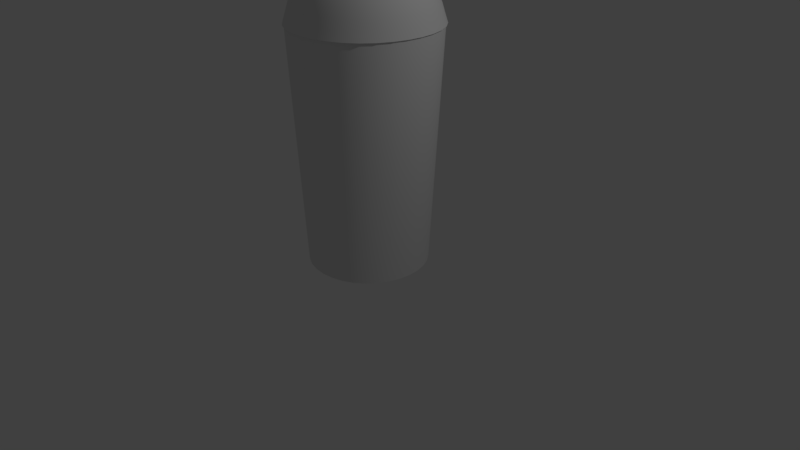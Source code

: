 # Source: smoothieCup3.blend  (saved by Blender 2.79.0; exported with 4.5.12 LTS)
import bpy
from mathutils import Matrix  # noqa: F401  (used for matrix-valued properties, if any)

bpy.ops.wm.read_factory_settings(use_empty=True)
scene = bpy.context.scene
scene.name = 'Scene'

# ---- collections
col_collection_1 = bpy.data.collections.new('Collection 1'); scene.collection.children.link(col_collection_1)

# ---- materials (node trees are filled in below, after node groups)
mat_material = bpy.data.materials.new('Material')
mat_material.alpha_threshold = 0.0
mat_material.use_transparent_shadow = False
mat_material.roughness = 0.5
mat_material.line_color = (0.0, 0.0, 0.0, 1.0)

# ---- material node trees

# ---- world
world_world = bpy.data.worlds.new('World'); scene.world = world_world
world_world.color = (0.05088, 0.05088, 0.05088)
world_world.use_sun_shadow = False
world_world.sun_shadow_jitter_overblur = 0.0
world_world.cycles.sampling_method = 'MANUAL'

# ---- cameras
cam_camera = bpy.data.cameras.new('Camera')
cam_camera.clip_end = 100.0
cam_camera.lens = 35.0
cam_camera.sensor_width = 32.0
cam_camera.sensor_height = 18.0
cam_camera.ortho_scale = 7.314
cam_camera.dof.focus_distance = 0.0
cam_camera.dof.aperture_fstop = 128.0

# ---- lights
light_lamp = bpy.data.lights.new('Lamp', 'POINT')
light_lamp.transmission_factor = 0.0
light_lamp.cutoff_distance = 30.0
light_lamp.energy = 100.0
light_lamp.shadow_buffer_clip_start = 1.001
light_lamp.shadow_soft_size = 0.1
light_lamp.shadow_maximum_resolution = 0.006
light_lamp.use_absolute_resolution = True

# ---- meshes
me_cube = bpy.data.meshes.new('Cube')
me_cube.from_pydata([(0.739, -0.1489, 0.0), (0.6974, -0.2921, 0.0), (0.63, -0.4238, 0.0), (-0.1489, 0.739, 0.0), (-0.2921, 0.6974, 0.0), (-0.4238, 0.63, 0.0), (-0.1489, -0.739, 0.0), (-0.2921, -0.6974, 0.0), (-0.4238, -0.63, 0.0), (-0.739, 0.1489, 0.0), (-0.6974, 0.2921, 0.0), (-0.63, 0.4238, 0.0), (0.8957, -0.1805, 3.0), (0.8453, -0.354, 3.0), (0.7637, -0.5137, 3.0), (-0.1805, 0.8957, 3.0), (-0.354, 0.8453, 3.0), (-0.5137, 0.7637, 3.0), (-0.1805, -0.8957, 3.0), (-0.354, -0.8453, 3.0), (-0.5137, -0.7637, 3.0), (-0.8957, 0.1805, 3.0), (-0.8453, 0.354, 3.0), (-0.7637, 0.5137, 3.0), (0.4238, 0.63, 0.0), (0.2921, 0.6974, 0.0), (0.1489, 0.739, 0.0), (0.4238, -0.63, 0.0), (0.2921, -0.6974, 0.0), (0.1489, -0.739, 0.0), (0.5137, 0.7637, 3.0), (0.354, 0.8453, 3.0), (0.1805, 0.8957, 3.0), (0.5137, -0.7637, 3.0), (0.354, -0.8453, 3.0), (0.1805, -0.8957, 3.0), (0.63, 0.4238, 0.0), (0.6974, 0.2921, 0.0), (0.739, 0.1489, 0.0), (-0.63, -0.4238, 0.0), (-0.6974, -0.2921, 0.0), (-0.739, -0.1489, 0.0), (0.7637, 0.5137, 3.0), (0.8453, 0.354, 3.0), (0.8957, 0.1805, 3.0), (-0.7637, -0.5137, 3.0), (-0.8453, -0.354, 3.0), (-0.8957, -0.1805, 3.0), (0.8749, -0.1763, 3.0), (0.8257, -0.3458, 3.0), (0.7459, -0.5017, 3.0), (-0.1763, 0.8749, 3.0), (-0.3458, 0.8257, 3.0), (-0.5017, 0.7459, 3.0), (-0.1763, -0.8749, 3.0), (-0.3458, -0.8257, 3.0), (-0.5017, -0.7459, 3.0), (-0.8749, 0.1763, 3.0), (-0.8257, 0.3458, 3.0), (-0.7459, 0.5017, 3.0), (0.5017, 0.7459, 3.0), (0.3458, 0.8257, 3.0), (0.1763, 0.8749, 3.0), (0.5017, -0.7459, 3.0), (0.3458, -0.8257, 3.0), (0.1763, -0.8749, 3.0), (0.7459, 0.5017, 3.0), (0.8257, 0.3458, 3.0), (0.8749, 0.1763, 3.0), (-0.7459, -0.5017, 3.0), (-0.8257, -0.3458, 3.0), (-0.8749, -0.1763, 3.0), (0.7218, -0.1454, 0.075), (0.6812, -0.2853, 0.075), (0.6154, -0.4139, 0.075), (-0.1454, 0.7218, 0.075), (-0.2853, 0.6812, 0.075), (-0.4139, 0.6154, 0.075), (-0.1454, -0.7218, 0.075), (-0.2853, -0.6812, 0.075), (-0.4139, -0.6154, 0.075), (-0.7218, 0.1454, 0.075), (-0.6812, 0.2853, 0.075), (-0.6154, 0.4139, 0.075), (0.4139, 0.6154, 0.075), (0.2853, 0.6812, 0.075), (0.1454, 0.7218, 0.075), (0.4139, -0.6154, 0.075), (0.2853, -0.6812, 0.075), (0.1454, -0.7218, 0.075), (0.6154, 0.4139, 0.075), (0.6812, 0.2853, 0.075), (0.7218, 0.1454, 0.075), (-0.6154, -0.4139, 0.075), (-0.6812, -0.2853, 0.075), (-0.7218, -0.1454, 0.075), (0.715, -0.1441, 0.0), (0.6747, -0.2826, 0.0), (0.6096, -0.41, 0.0), (-0.1441, 0.715, 0.0), (-0.2826, 0.6747, 0.0), (-0.41, 0.6096, 0.0), (-0.1441, -0.715, 0.0), (-0.2826, -0.6747, 0.0), (-0.41, -0.6096, 0.0), (-0.715, 0.1441, 0.0), (-0.6747, 0.2826, 0.0), (-0.6096, 0.41, 0.0), (0.41, 0.6096, 0.0), (0.2826, 0.6747, 0.0), (0.1441, 0.715, 0.0), (0.41, -0.6096, 0.0), (0.2826, -0.6747, 0.0), (0.1441, -0.715, 0.0), (0.6096, 0.41, 0.0), (0.6747, 0.2826, 0.0), (0.715, 0.1441, 0.0), (-0.6096, -0.41, 0.0), (-0.6747, -0.2826, 0.0), (-0.715, -0.1441, 0.0), (0.715, -0.1441, 0.05), (0.6747, -0.2826, 0.05), (0.6096, -0.41, 0.05), (-0.1441, 0.715, 0.05), (-0.2826, 0.6747, 0.05), (-0.41, 0.6096, 0.05), (-0.1441, -0.715, 0.05), (-0.2826, -0.6747, 0.05), (-0.41, -0.6096, 0.05), (-0.715, 0.1441, 0.05), (-0.6747, 0.2826, 0.05), (-0.6096, 0.41, 0.05), (0.41, 0.6096, 0.05), (0.2826, 0.6747, 0.05), (0.1441, 0.715, 0.05), (0.41, -0.6096, 0.05), (0.2826, -0.6747, 0.05), (0.1441, -0.715, 0.05), (0.6096, 0.41, 0.05), (0.6747, 0.2826, 0.05), (0.715, 0.1441, 0.05), (-0.6096, -0.41, 0.05), (-0.6747, -0.2826, 0.05), (-0.715, -0.1441, 0.05), (0.5209, 0.5209, 0.0), (0.5209, -0.5209, 0.0), (-0.5209, -0.5209, 0.0), (-0.5209, 0.5209, 0.0), (0.6374, 0.6374, 3.0), (0.6374, -0.6374, 3.0), (-0.6374, -0.6374, 3.0), (-0.6374, 0.6374, 3.0), (1.091e-07, 0.7288, 0.0), (-3.198e-08, -0.7288, 0.0), (2.155e-07, 0.8919, 3.0), (-4.618e-07, -0.8919, 3.0), (0.7288, -3.731e-08, 0.0), (-0.7288, 2.079e-07, 0.0), (0.8919, -4.619e-07, 3.0), (-0.8919, 1.536e-07, 3.0), (0.9131, -4.806e-07, 3.0), (0.6525, -0.6525, 3.0), (2.105e-07, 0.9131, 3.0), (-0.6525, 0.6525, 3.0), (-4.899e-07, -0.9131, 3.0), (-0.6525, -0.6525, 3.0), (-0.9131, 1.602e-07, 3.0), (0.6525, 0.6525, 3.0), (0.5258, 0.5258, 0.075), (0.5258, -0.5258, 0.075), (-0.5258, -0.5258, 0.075), (-0.5258, 0.5258, 0.075), (1.696e-07, 0.7358, 0.075), (-3.819e-07, -0.7358, 0.075), (0.7358, -3.893e-07, 0.075), (-0.7358, 1.161e-07, 0.075), (0.7533, -3.779e-08, 0.0), (0.5383, -0.5383, 0.0), (1.117e-07, 0.7533, 0.0), (-0.5383, 0.5383, 0.0), (-3.271e-08, -0.7533, 0.0), (-0.5383, -0.5383, 0.0), (-0.7533, 2.12e-07, 0.0), (0.5383, 0.5383, 0.0), (0.5209, 0.5209, 0.05), (0.5209, -0.5209, 0.05), (-0.5209, -0.5209, 0.05), (-0.5209, 0.5209, 0.05), (1.091e-07, 0.7288, 0.05), (-3.198e-08, -0.7288, 0.05), (0.7288, -3.731e-08, 0.05), (-0.7288, 2.079e-07, 0.05), (-0.1059, 0.2644, 4.755), (-0.04443, 0.4124, 4.729), (0.1059, 0.3519, 4.74), (0.04443, 0.2039, 4.766), (0.04443, 0.4124, 4.729), (-0.04443, 0.2039, 4.766), (-0.1059, 0.3519, 4.74), (0.1059, 0.2644, 4.755), (-0.09454, 0.2691, 4.754), (-0.03968, 0.4013, 4.731), (0.09454, 0.3472, 4.741), (0.03968, 0.215, 4.764), (0.03968, 0.4013, 4.731), (-0.03968, 0.215, 4.764), (-0.09454, 0.3472, 4.741), (0.09454, 0.2691, 4.754), (-0.07308, 0.2362, 4.76), (-0.07308, 0.3801, 4.735), (0.07308, 0.2362, 4.76), (0.07308, 0.3801, 4.735), (0.0, 0.4086, 4.73), (0.0, 0.2077, 4.765), (-0.102, 0.3081, 4.747), (0.102, 0.3081, 4.747), (-0.1143, 0.3081, 4.747), (-0.08184, 0.2276, 4.762), (0.0, 0.4207, 4.728), (-0.08184, 0.3887, 4.733), (0.1143, 0.3081, 4.747), (0.08184, 0.3887, 4.733), (0.0, 0.1956, 4.767), (0.08184, 0.2276, 4.762), (-0.1059, -0.3703, 0.1465), (0.04443, -0.3179, 0.09317), (0.1059, -0.446, 0.2237), (-0.04443, -0.4984, 0.277), (-0.04443, -0.3179, 0.09317), (0.04443, -0.4984, 0.277), (-0.1059, -0.446, 0.2237), (0.1059, -0.3703, 0.1465), (-0.09454, -0.3743, 0.1506), (0.03968, -0.3276, 0.103), (0.09454, -0.442, 0.2195), (-0.03968, -0.4887, 0.2672), (-0.03968, -0.3276, 0.103), (0.03968, -0.4887, 0.2672), (-0.09454, -0.442, 0.2195), (0.09454, -0.3743, 0.1506), (-0.07308, -0.4704, 0.2485), (-0.07308, -0.3459, 0.1216), (0.07308, -0.4704, 0.2485), (0.07308, -0.3459, 0.1216), (0.0, -0.3212, 0.09649), (0.0, -0.4951, 0.2737), (-0.102, -0.4081, 0.1851), (0.102, -0.4081, 0.1851), (-0.1143, -0.4081, 0.1851), (-0.08184, -0.3384, 0.114), (0.0, -0.3108, 0.08588), (0.08184, -0.3384, 0.114), (0.1143, -0.4081, 0.1851), (0.08184, -0.4779, 0.2561), (0.0, -0.5055, 0.2843), (-0.08184, -0.4779, 0.2561), (-0.5742, 0.241, 3.583), (-0.6081, 0.1229, 3.583), (-0.5021, 0.2108, 3.645), (-0.5191, 0.3496, 3.583), (-0.6461, 0.2712, 3.508), (-0.6843, 0.1383, 3.508), (-0.5318, 0.1075, 3.645), (-0.454, 0.3057, 3.645), (-0.5841, 0.3934, 3.508), (0.241, 0.5742, 3.583), (0.1229, 0.6081, 3.583), (0.2108, 0.5021, 3.645), (0.3496, 0.5191, 3.583), (0.2712, 0.6461, 3.508), (0.1383, 0.6843, 3.508), (0.1075, 0.5318, 3.645), (0.3057, 0.454, 3.645), (0.3934, 0.5841, 3.508), (0.5742, -0.241, 3.583), (0.6081, -0.1229, 3.583), (0.5021, -0.2108, 3.645), (0.5191, -0.3496, 3.583), (0.6461, -0.2712, 3.508), (0.6843, -0.1383, 3.508), (0.5318, -0.1075, 3.645), (0.454, -0.3057, 3.645), (0.5841, -0.3934, 3.508), (-0.241, -0.5742, 3.583), (-0.1229, -0.6081, 3.583), (-0.2108, -0.5021, 3.645), (-0.3496, -0.5191, 3.583), (-0.2712, -0.6461, 3.508), (-0.1383, -0.6843, 3.508), (-0.1075, -0.5318, 3.645), (-0.3057, -0.454, 3.645), (-0.3934, -0.5841, 3.508), (0.5742, 0.241, 3.583), (0.5191, 0.3496, 3.583), (0.5021, 0.2108, 3.645), (0.6081, 0.1229, 3.583), (0.6461, 0.2712, 3.508), (0.5841, 0.3934, 3.508), (0.454, 0.3057, 3.645), (0.5318, 0.1075, 3.645), (0.6843, 0.1383, 3.508), (-0.5742, -0.241, 3.583), (-0.5191, -0.3496, 3.583), (-0.5021, -0.2108, 3.645), (-0.6081, -0.1229, 3.583), (-0.6461, -0.2712, 3.508), (-0.5841, -0.3934, 3.508), (-0.454, -0.3057, 3.645), (-0.5318, -0.1075, 3.645), (-0.6843, -0.1383, 3.508), (0.241, -0.5742, 3.583), (0.3496, -0.5191, 3.583), (0.2108, -0.5021, 3.645), (0.1229, -0.6081, 3.583), (0.2712, -0.6461, 3.508), (0.3934, -0.5841, 3.508), (0.3057, -0.454, 3.645), (0.1075, -0.5318, 3.645), (0.1383, -0.6843, 3.508), (-0.241, 0.5742, 3.583), (-0.3496, 0.5191, 3.583), (-0.2108, 0.5021, 3.645), (-0.1229, 0.6081, 3.583), (-0.2712, 0.6461, 3.508), (-0.3934, 0.5841, 3.508), (-0.3057, 0.454, 3.645), (-0.1075, 0.5318, 3.645), (-0.1383, 0.6843, 3.508), (-0.3348, 0.7976, 3.213), (-0.4856, 0.7211, 3.213), (-0.3189, 0.7596, 3.32), (-0.1707, 0.8447, 3.213), (-0.3476, 0.8281, 3.1), (-0.5042, 0.7487, 3.1), (-0.4625, 0.6868, 3.32), (-0.1626, 0.8045, 3.32), (-0.1772, 0.877, 3.1), (0.3348, -0.7976, 3.213), (0.4856, -0.7211, 3.213), (0.3189, -0.7596, 3.32), (0.1707, -0.8447, 3.213), (0.3476, -0.8281, 3.1), (0.5042, -0.7487, 3.1), (0.4625, -0.6868, 3.32), (0.1626, -0.8045, 3.32), (0.1772, -0.877, 3.1), (-0.7976, -0.3348, 3.213), (-0.7211, -0.4856, 3.213), (-0.7596, -0.3189, 3.32), (-0.8447, -0.1707, 3.213), (-0.8281, -0.3476, 3.1), (-0.7487, -0.5042, 3.1), (-0.6868, -0.4625, 3.32), (-0.8045, -0.1626, 3.32), (-0.877, -0.1772, 3.1), (0.7976, 0.3348, 3.213), (0.7211, 0.4856, 3.213), (0.7596, 0.3189, 3.32), (0.8447, 0.1707, 3.213), (0.8281, 0.3476, 3.1), (0.7487, 0.5042, 3.1), (0.6868, 0.4625, 3.32), (0.8045, 0.1626, 3.32), (0.877, 0.1772, 3.1), (-0.3348, -0.7976, 3.213), (-0.1707, -0.8447, 3.213), (-0.3189, -0.7596, 3.32), (-0.4856, -0.7211, 3.213), (-0.3476, -0.8281, 3.1), (-0.1772, -0.877, 3.1), (-0.1626, -0.8045, 3.32), (-0.4625, -0.6868, 3.32), (-0.5042, -0.7487, 3.1), (0.7976, -0.3348, 3.213), (0.8447, -0.1707, 3.213), (0.7596, -0.3189, 3.32), (0.7211, -0.4856, 3.213), (0.8281, -0.3476, 3.1), (0.877, -0.1772, 3.1), (0.8045, -0.1626, 3.32), (0.6868, -0.4625, 3.32), (0.7487, -0.5042, 3.1), (0.3348, 0.7976, 3.213), (0.1707, 0.8447, 3.213), (0.3189, 0.7596, 3.32), (0.4856, 0.7211, 3.213), (0.3476, 0.8281, 3.1), (0.1772, 0.877, 3.1), (0.1626, 0.8045, 3.32), (0.4625, 0.6868, 3.32), (0.5042, 0.7487, 3.1), (-0.7976, 0.3348, 3.213), (-0.8447, 0.1707, 3.213), (-0.7596, 0.3189, 3.32), (-0.7211, 0.4856, 3.213), (-0.8281, 0.3476, 3.1), (-0.877, 0.1772, 3.1), (-0.8045, 0.1626, 3.32), (-0.6868, 0.4625, 3.32), (-0.7487, 0.5042, 3.1), (-0.3406, 0.143, 3.73), (-0.3079, 0.2074, 3.73), (-0.3607, 0.07289, 3.73), (0.143, 0.3406, 3.73), (0.2074, 0.3079, 3.73), (0.07289, 0.3607, 3.73), (0.3406, -0.143, 3.73), (0.3079, -0.2074, 3.73), (0.3607, -0.07289, 3.73), (-0.143, -0.3406, 3.73), (-0.2074, -0.3079, 3.73), (-0.07289, -0.3607, 3.73), (-0.3406, -0.143, 3.73), (-0.3607, -0.07289, 3.73), (-0.3079, -0.2074, 3.73), (0.3406, 0.143, 3.73), (0.3607, 0.07289, 3.73), (0.3079, 0.2074, 3.73), (-0.143, 0.3406, 3.73), (-0.07289, 0.3607, 3.73), (-0.2074, 0.3079, 3.73), (0.143, -0.3406, 3.73), (0.07289, -0.3607, 3.73), (0.2074, -0.3079, 3.73), (-0.9121, -0.1843, 2.984), (-0.8612, -0.3615, 2.984), (-0.7786, -0.5244, 2.984), (-0.4995, -0.4995, 3.508), (-0.4439, -0.4439, 3.583), (-0.3882, -0.3882, 3.645), (-0.4631, 0.09358, 3.689), (-0.4373, 0.1835, 3.689), (-0.3953, 0.2662, 3.689), (-0.5873, 0.5873, 3.32), (-0.6166, 0.6166, 3.213), (-0.6402, 0.6402, 3.1), (-0.1843, 0.9121, 2.984), (-0.3615, 0.8612, 2.984), (-0.5244, 0.7786, 2.984), (0.09358, 0.4631, 3.689), (0.1835, 0.4373, 3.689), (0.2662, 0.3953, 3.689), (0.5873, 0.5873, 3.32), (0.6166, 0.6166, 3.213), (0.6402, 0.6402, 3.1), (0.9121, 0.1843, 2.984), (0.8612, 0.3615, 2.984), (0.7786, 0.5244, 2.984), (0.4631, -0.09358, 3.689), (0.4373, -0.1835, 3.689), (0.3953, -0.2662, 3.689), (0.5873, -0.5873, 3.32), (0.6166, -0.6166, 3.213), (0.6402, -0.6402, 3.1), (0.1843, -0.9121, 2.984), (0.3615, -0.8612, 2.984), (0.5244, -0.7786, 2.984), (-0.09358, -0.4631, 3.689), (-0.1835, -0.4373, 3.689), (-0.2662, -0.3953, 3.689), (-0.7786, 0.5244, 2.984), (-0.8612, 0.3615, 2.984), (-0.9121, 0.1843, 2.984), (-0.3953, -0.2662, 3.689), (-0.4373, -0.1835, 3.689), (-0.4631, -0.09358, 3.689), (0.7786, -0.5244, 2.984), (0.8612, -0.3615, 2.984), (0.9121, -0.1843, 2.984), (0.3953, 0.2662, 3.689), (0.4373, 0.1835, 3.689), (0.4631, 0.09358, 3.689), (0.8199, 0.0, 3.32), (0.8609, 0.0, 3.213), (0.8938, 0.0, 3.1), (-0.8199, 0.0, 3.32), (-0.8609, 0.0, 3.213), (-0.8938, 0.0, 3.1), (0.5244, 0.7786, 2.984), (0.3615, 0.8612, 2.984), (0.1843, 0.9121, 2.984), (-0.2662, 0.3953, 3.689), (-0.1835, 0.4373, 3.689), (-0.09358, 0.4631, 3.689), (-0.5244, -0.7786, 2.984), (-0.3615, -0.8612, 2.984), (-0.1843, -0.9121, 2.984), (0.2662, -0.3953, 3.689), (0.1835, -0.4373, 3.689), (0.09358, -0.4631, 3.689), (0.0, -0.8199, 3.32), (0.0, -0.8609, 3.213), (0.0, -0.8938, 3.1), (0.0, 0.8199, 3.32), (0.0, 0.8609, 3.213), (0.0, 0.8938, 3.1), (-0.6402, -0.6402, 3.1), (-0.6166, -0.6166, 3.213), (-0.5873, -0.5873, 3.32), (-0.3882, 0.3882, 3.645), (-0.4439, 0.4439, 3.583), (-0.4995, 0.4995, 3.508), (0.3882, 0.3882, 3.645), (0.4439, 0.4439, 3.583), (0.4995, 0.4995, 3.508), (0.3882, -0.3882, 3.645), (0.4439, -0.4439, 3.583), (0.4995, -0.4995, 3.508), (0.542, 0.0, 3.645), (0.6198, -9.313e-10, 3.583), (0.6974, 0.0, 3.508), (-0.542, 0.0, 3.645), (-0.6198, 9.313e-10, 3.583), (-0.6974, 0.0, 3.508), (0.0, -0.542, 3.645), (-9.313e-10, -0.6198, 3.583), (0.0, -0.6974, 3.508), (0.0, 0.542, 3.645), (9.313e-10, 0.6198, 3.583), (0.0, 0.6974, 3.508), (-0.4325, 0.6422, 3.42), (-0.2982, 0.7104, 3.42), (-0.152, 0.7523, 3.42), (0.4325, -0.6422, 3.42), (0.2982, -0.7104, 3.42), (0.152, -0.7523, 3.42), (-0.6422, -0.4325, 3.42), (-0.7104, -0.2982, 3.42), (-0.7523, -0.152, 3.42), (0.6422, 0.4325, 3.42), (0.7104, 0.2982, 3.42), (0.7523, 0.152, 3.42), (-0.152, -0.7523, 3.42), (-0.2982, -0.7104, 3.42), (-0.4325, -0.6422, 3.42), (0.7523, -0.152, 3.42), (0.7104, -0.2982, 3.42), (0.6422, -0.4325, 3.42), (0.152, 0.7523, 3.42), (0.2982, 0.7104, 3.42), (0.4325, 0.6422, 3.42), (-0.7523, 0.152, 3.42), (-0.7104, 0.2982, 3.42), (-0.6422, 0.4325, 3.42), (0.2408, -0.04865, 3.733), (0.2273, -0.09542, 3.733), (0.2055, -0.1384, 3.733), (0.2055, 0.1384, 3.733), (0.2273, 0.09542, 3.733), (0.2408, 0.04865, 3.733), (0.2633, 0.2633, 3.73), (0.3676, 3.492e-11, 3.73), (0.2633, -0.2633, 3.73), (-0.2633, -0.2633, 3.73), (-0.2408, 0.04865, 3.733), (-0.2273, 0.09542, 3.733), (-0.2055, 0.1384, 3.733), (-0.1384, 0.2055, 3.733), (-0.09542, 0.2273, 3.733), (-0.04865, 0.2408, 3.733), (0.04865, 0.2408, 3.733), (0.09542, 0.2273, 3.733), (0.1384, 0.2055, 3.733), (-0.04865, -0.2408, 3.733), (-0.09542, -0.2273, 3.733), (-0.1384, -0.2055, 3.733), (-0.2055, -0.1384, 3.733), (-0.2273, -0.09542, 3.733), (-0.2408, -0.04865, 3.733), (0.1384, -0.2055, 3.733), (0.09542, -0.2273, 3.733), (0.04865, -0.2408, 3.733), (-0.3676, 3.492e-11, 3.73), (-0.2633, 0.2633, 3.73), (-5.821e-11, 0.3676, 3.73), (-5.821e-11, -0.3676, 3.73), (-0.1757, -0.1757, 3.733), (0.1757, -0.1757, 3.733), (0.1757, 0.1757, 3.733), (-0.6658, 0.6658, 2.984), (-0.6658, -0.6658, 2.984), (0.6658, 0.6658, 2.984), (0.6658, -0.6658, 2.984), (-0.9296, 1.397e-11, 2.984), (0.9296, 1.397e-11, 2.984), (0.2454, 2.328e-10, 3.733), (-8.039e-11, 0.9296, 2.984), (-8.039e-11, -0.9296, 2.984), (-0.5492, -0.5492, 3.42), (-0.5492, 0.5492, 3.42), (0.5492, 0.5492, 3.42), (0.5492, -0.5492, 3.42), (0.7668, 0.0, 3.42), (-0.7668, 0.0, 3.42), (-3.548e-11, -0.7668, 3.42), (-3.548e-11, 0.7668, 3.42), (-0.472, 0.0, 3.689), (-0.338, 0.338, 3.689), (-4.435e-11, 0.472, 3.689), (0.338, 0.338, 3.689), (0.472, 0.0, 3.689), (0.338, -0.338, 3.689), (-4.435e-11, -0.472, 3.689), (-0.338, -0.338, 3.689), (-0.1757, 0.1757, 3.733), (-0.2454, 2.328e-10, 3.733), (-1.467e-10, 0.2454, 3.733), (-1.467e-10, -0.2454, 3.733), (-0.5666, 0.238, 3.574), (-0.6, 0.1214, 3.574), (-0.4954, 0.2081, 3.634), (-0.5122, 0.3452, 3.574), (-0.6375, 0.2678, 3.499), (-0.6751, 0.1366, 3.499), (-0.5246, 0.1061, 3.634), (-0.4479, 0.3018, 3.634), (-0.5763, 0.3884, 3.499), (0.238, 0.5666, 3.574), (0.1214, 0.6, 3.574), (0.2081, 0.4954, 3.634), (0.3452, 0.5122, 3.574), (0.2678, 0.6375, 3.499), (0.1366, 0.6751, 3.499), (0.1061, 0.5246, 3.634), (0.3018, 0.4479, 3.634), (0.3884, 0.5763, 3.499), (0.5666, -0.238, 3.574), (0.6, -0.1214, 3.574), (0.4954, -0.2081, 3.634), (0.5122, -0.3452, 3.574), (0.6375, -0.2678, 3.499), (0.6751, -0.1366, 3.499), (0.5246, -0.1061, 3.634), (0.4479, -0.3018, 3.634), (0.5763, -0.3884, 3.499), (-0.238, -0.5666, 3.574), (-0.1214, -0.6, 3.574), (-0.2081, -0.4954, 3.634), (-0.3452, -0.5122, 3.574), (-0.2678, -0.6375, 3.499), (-0.1366, -0.6751, 3.499), (-0.1061, -0.5246, 3.634), (-0.3018, -0.4479, 3.634), (-0.3884, -0.5763, 3.499), (0.5666, 0.238, 3.574), (0.5122, 0.3452, 3.574), (0.4954, 0.2081, 3.634), (0.6, 0.1214, 3.574), (0.6375, 0.2678, 3.499), (0.5763, 0.3884, 3.499), (0.4479, 0.3018, 3.634), (0.5246, 0.1061, 3.634), (0.6751, 0.1366, 3.499), (-0.5666, -0.238, 3.574), (-0.5122, -0.3452, 3.574), (-0.4954, -0.2081, 3.634), (-0.6, -0.1214, 3.574), (-0.6375, -0.2678, 3.499), (-0.5763, -0.3884, 3.499), (-0.4479, -0.3018, 3.634), (-0.5246, -0.1061, 3.634), (-0.6751, -0.1366, 3.499), (0.238, -0.5666, 3.574), (0.3452, -0.5122, 3.574), (0.2081, -0.4954, 3.634), (0.1214, -0.6, 3.574), (0.2678, -0.6375, 3.499), (0.3884, -0.5763, 3.499), (0.3018, -0.4479, 3.634), (0.1061, -0.5246, 3.634), (0.1366, -0.6751, 3.499), (-0.238, 0.5666, 3.574), (-0.3452, 0.5122, 3.574), (-0.2081, 0.4954, 3.634), (-0.1214, 0.6, 3.574), (-0.2678, 0.6375, 3.499), (-0.3884, 0.5763, 3.499), (-0.3018, 0.4479, 3.634), (-0.1061, 0.5246, 3.634), (-0.1366, 0.6751, 3.499), (-0.3305, 0.7866, 3.209), (-0.4792, 0.7111, 3.209), (-0.3147, 0.7491, 3.315), (-0.1685, 0.8331, 3.209), (-0.3432, 0.8169, 3.097), (-0.4977, 0.7385, 3.097), (-0.4564, 0.6772, 3.315), (-0.1605, 0.7933, 3.315), (-0.175, 0.8651, 3.097), (0.3305, -0.7866, 3.209), (0.4792, -0.7111, 3.209), (0.3147, -0.7491, 3.315), (0.1685, -0.8331, 3.209), (0.3432, -0.8169, 3.097), (0.4977, -0.7385, 3.097), (0.4564, -0.6772, 3.315), (0.1605, -0.7933, 3.315), (0.175, -0.8651, 3.097), (-0.7866, -0.3305, 3.209), (-0.7111, -0.4792, 3.209), (-0.7491, -0.3147, 3.315), (-0.8331, -0.1685, 3.209), (-0.8169, -0.3432, 3.097), (-0.7385, -0.4977, 3.097), (-0.6772, -0.4564, 3.315), (-0.7933, -0.1605, 3.315), (-0.8651, -0.175, 3.097), (0.7866, 0.3305, 3.209), (0.7111, 0.4792, 3.209), (0.7491, 0.3147, 3.315), (0.8331, 0.1685, 3.209), (0.8169, 0.3432, 3.097), (0.7385, 0.4977, 3.097), (0.6772, 0.4564, 3.315), (0.7933, 0.1605, 3.315), (0.8651, 0.175, 3.097), (-0.3305, -0.7866, 3.209), (-0.1685, -0.8331, 3.209), (-0.3147, -0.7491, 3.315), (-0.4792, -0.7111, 3.209), (-0.3432, -0.8169, 3.097), (-0.175, -0.8651, 3.097), (-0.1605, -0.7933, 3.315), (-0.4564, -0.6772, 3.315), (-0.4977, -0.7385, 3.097), (0.7866, -0.3305, 3.209), (0.8331, -0.1685, 3.209), (0.7491, -0.3147, 3.315), (0.7111, -0.4792, 3.209), (0.8169, -0.3432, 3.097), (0.8651, -0.175, 3.097), (0.7933, -0.1605, 3.315), (0.6772, -0.4564, 3.315), (0.7385, -0.4977, 3.097), (0.3305, 0.7866, 3.209), (0.1685, 0.8331, 3.209), (0.3147, 0.7491, 3.315), (0.4792, 0.7111, 3.209), (0.3432, 0.8169, 3.097), (0.175, 0.8651, 3.097), (0.1605, 0.7933, 3.315), (0.4564, 0.6772, 3.315), (0.4977, 0.7385, 3.097), (-0.7866, 0.3305, 3.209), (-0.8331, 0.1685, 3.209), (-0.7491, 0.3147, 3.315), (-0.7111, 0.4792, 3.209), (-0.8169, 0.3432, 3.097), (-0.8651, 0.175, 3.097), (-0.7933, 0.1605, 3.315), (-0.6772, 0.4564, 3.315), (-0.7385, 0.4977, 3.097), (-0.3379, 0.1419, 3.718), (-0.3055, 0.2058, 3.718), (-0.3578, 0.07235, 3.718), (0.1419, 0.3379, 3.718), (0.2058, 0.3055, 3.718), (0.07235, 0.3578, 3.718), (0.3379, -0.1419, 3.718), (0.3055, -0.2058, 3.718), (0.3578, -0.07235, 3.718), (-0.1419, -0.3379, 3.718), (-0.2058, -0.3055, 3.718), (-0.07235, -0.3578, 3.718), (-0.3379, -0.1419, 3.718), (-0.3578, -0.07235, 3.718), (-0.3055, -0.2058, 3.718), (0.3379, 0.1419, 3.718), (0.3578, 0.07235, 3.718), (0.3055, 0.2058, 3.718), (-0.1419, 0.3379, 3.718), (-0.07235, 0.3578, 3.718), (-0.2058, 0.3055, 3.718), (0.1419, -0.3379, 3.718), (0.07235, -0.3578, 3.718), (0.2058, -0.3055, 3.718), (-0.8934, -0.1807, 2.981), (-0.8435, -0.3544, 2.981), (-0.7626, -0.5139, 2.981), (-0.4929, -0.4929, 3.499), (-0.4381, -0.4381, 3.574), (-0.3831, -0.3831, 3.634), (-0.4573, 0.09249, 3.678), (-0.4318, 0.1814, 3.678), (-0.3904, 0.2631, 3.678), (-0.5792, 0.5792, 3.315), (-0.6082, 0.6082, 3.209), (-0.6316, 0.6316, 3.097), (-0.1807, 0.8934, 2.981), (-0.3544, 0.8435, 2.981), (-0.5139, 0.7626, 2.981), (0.09249, 0.4573, 3.678), (0.1814, 0.4318, 3.678), (0.2631, 0.3904, 3.678), (0.5792, 0.5792, 3.315), (0.6082, 0.6082, 3.209), (0.6316, 0.6316, 3.097), (0.8934, 0.1807, 2.981), (0.8435, 0.3544, 2.981), (0.7626, 0.5139, 2.981), (0.4573, -0.09249, 3.678), (0.4318, -0.1814, 3.678), (0.3904, -0.2631, 3.678), (0.5792, -0.5792, 3.315), (0.6082, -0.6082, 3.209), (0.6316, -0.6316, 3.097), (0.1807, -0.8934, 2.981), (0.3544, -0.8435, 2.981), (0.5139, -0.7626, 2.981), (-0.09249, -0.4573, 3.678), (-0.1814, -0.4318, 3.678), (-0.2631, -0.3904, 3.678), (-0.7626, 0.5139, 2.981), (-0.8435, 0.3544, 2.981), (-0.8934, 0.1807, 2.981), (-0.3904, -0.2631, 3.678), (-0.4318, -0.1814, 3.678), (-0.4573, -0.09249, 3.678), (0.7626, -0.5139, 2.981), (0.8435, -0.3544, 2.981), (0.8934, -0.1807, 2.981), (0.3904, 0.2631, 3.678), (0.4318, 0.1814, 3.678), (0.4573, 0.09249, 3.678), (0.8085, 0.0, 3.315), (0.8491, 0.0, 3.209), (0.8817, 0.0, 3.097), (-0.8085, 0.0, 3.315), (-0.8491, 0.0, 3.209), (-0.8817, 0.0, 3.097), (0.5139, 0.7626, 2.981), (0.3544, 0.8435, 2.981), (0.1807, 0.8934, 2.981), (-0.2631, 0.3904, 3.678), (-0.1814, 0.4318, 3.678), (-0.09249, 0.4573, 3.678), (-0.5139, -0.7626, 2.981), (-0.3544, -0.8435, 2.981), (-0.1807, -0.8934, 2.981), (0.2631, -0.3904, 3.678), (0.1814, -0.4318, 3.678), (0.09249, -0.4573, 3.678), (0.0, -0.8085, 3.315), (0.0, -0.8491, 3.209), (0.0, -0.8817, 3.097), (0.0, 0.8085, 3.315), (0.0, 0.8491, 3.209), (0.0, 0.8817, 3.097), (-0.6316, -0.6316, 3.097), (-0.6082, -0.6082, 3.209), (-0.5792, -0.5792, 3.315), (-0.3831, 0.3831, 3.634), (-0.4381, 0.4381, 3.574), (-0.4929, 0.4929, 3.499), (0.3831, 0.3831, 3.634), (0.4381, 0.4381, 3.574), (0.4929, 0.4929, 3.499), (0.3831, -0.3831, 3.634), (0.4381, -0.4381, 3.574), (0.4929, -0.4929, 3.499), (0.5347, 0.0, 3.634), (0.6115, -9.313e-10, 3.574), (0.6881, 0.0, 3.499), (-0.5347, 0.0, 3.634), (-0.6115, 9.313e-10, 3.574), (-0.6881, 0.0, 3.499), (0.0, -0.5347, 3.634), (-9.313e-10, -0.6115, 3.574), (0.0, -0.6881, 3.499), (0.0, 0.5347, 3.634), (9.313e-10, 0.6115, 3.574), (0.0, 0.6881, 3.499), (-0.4269, 0.6334, 3.413), (-0.2944, 0.7007, 3.413), (-0.1501, 0.742, 3.413), (0.4269, -0.6334, 3.413), (0.2944, -0.7007, 3.413), (0.1501, -0.742, 3.413), (-0.6334, -0.4269, 3.413), (-0.7007, -0.2944, 3.413), (-0.742, -0.1501, 3.413), (0.6334, 0.4269, 3.413), (0.7007, 0.2944, 3.413), (0.742, 0.1501, 3.413), (-0.1501, -0.742, 3.413), (-0.2944, -0.7007, 3.413), (-0.4269, -0.6334, 3.413), (0.742, -0.1501, 3.413), (0.7007, -0.2944, 3.413), (0.6334, -0.4269, 3.413), (0.1501, 0.742, 3.413), (0.2944, 0.7007, 3.413), (0.4269, 0.6334, 3.413), (-0.742, 0.1501, 3.413), (-0.7007, 0.2944, 3.413), (-0.6334, 0.4269, 3.413), (0.2402, -0.04855, 3.72), (0.2268, -0.09522, 3.72), (0.2051, -0.1381, 3.72), (0.2051, 0.1381, 3.72), (0.2268, 0.09522, 3.72), (0.2402, 0.04855, 3.72), (0.2612, 0.2612, 3.718), (0.3647, 3.492e-11, 3.718), (0.2612, -0.2612, 3.718), (-0.2612, -0.2612, 3.718), (-0.2402, 0.04855, 3.72), (-0.2268, 0.09522, 3.72), (-0.2051, 0.1381, 3.72), (-0.1381, 0.2051, 3.72), (-0.09522, 0.2268, 3.72), (-0.04855, 0.2402, 3.72), (0.04855, 0.2402, 3.72), (0.09522, 0.2268, 3.72), (0.1381, 0.2051, 3.72), (-0.04855, -0.2402, 3.72), (-0.09522, -0.2268, 3.72), (-0.1381, -0.2051, 3.72), (-0.2051, -0.1381, 3.72), (-0.2268, -0.09522, 3.72), (-0.2402, -0.04855, 3.72), (0.1381, -0.2051, 3.72), (0.09522, -0.2268, 3.72), (0.04855, -0.2402, 3.72), (-0.3647, 3.492e-11, 3.718), (-0.2612, 0.2612, 3.718), (-5.821e-11, 0.3647, 3.718), (-5.821e-11, -0.3647, 3.718), (-0.1754, -0.1754, 3.72), (0.1754, -0.1754, 3.72), (0.1754, 0.1754, 3.72), (-0.6523, 0.6523, 2.981), (-0.6523, -0.6523, 2.981), (0.6523, 0.6523, 2.981), (0.6523, -0.6523, 2.981), (-0.9105, 0.0, 2.981), (0.9105, 0.0, 2.981), (0.2448, 2.328e-10, 3.72), (-7.983e-11, 0.9105, 2.981), (-7.983e-11, -0.9105, 2.981), (-0.5418, -0.5418, 3.413), (-0.5418, 0.5418, 3.413), (0.5418, 0.5418, 3.413), (0.5418, -0.5418, 3.413), (0.7563, 0.0, 3.413), (-0.7563, 0.0, 3.413), (-3.548e-11, -0.7563, 3.413), (-3.548e-11, 0.7563, 3.413), (-0.4661, 0.0, 3.678), (-0.3339, 0.3339, 3.678), (-4.435e-11, 0.4661, 3.678), (0.3339, 0.3339, 3.678), (0.4661, 0.0, 3.678), (0.3339, -0.3339, 3.678), (-4.435e-11, -0.4661, 3.678), (-0.3339, -0.3339, 3.678), (-0.1754, 0.1754, 3.72), (-0.2448, 2.328e-10, 3.72), (-1.467e-10, 0.2448, 3.72), (-1.467e-10, -0.2448, 3.72)], [], [(98, 122, 121, 97), (145, 185, 122, 98), (96, 97, 121, 120), (156, 96, 120, 190), (69, 150, 170, 93), (71, 70, 94, 95), (71, 95, 175, 159), (48, 72, 73, 49), (160, 12, 0, 176), (1, 13, 14, 2), (2, 14, 161, 177), (6, 18, 19, 7), (164, 18, 6, 180), (7, 19, 20, 8), (8, 20, 165, 181), (9, 21, 22, 10), (166, 21, 9, 182), (10, 22, 23, 11), (11, 23, 163, 179), (4, 16, 15, 3), (3, 15, 162, 178), (5, 17, 16, 4), (179, 163, 17, 5), (25, 31, 30, 24), (24, 30, 167, 183), (26, 32, 31, 25), (178, 162, 32, 26), (27, 33, 34, 28), (177, 161, 33, 27), (28, 34, 35, 29), (29, 35, 164, 180), (39, 45, 46, 40), (158, 174, 72, 48), (49, 73, 74, 50), (50, 74, 169, 149), (54, 78, 79, 55), (104, 128, 127, 103), (146, 186, 128, 104), (102, 103, 127, 126), (189, 153, 102, 126), (108, 132, 133, 109), (184, 132, 108, 144), (110, 109, 133, 134), (188, 152, 110, 134), (155, 173, 78, 54), (55, 79, 80, 56), (56, 80, 170, 150), (62, 86, 85, 61), (181, 165, 45, 39), (40, 46, 47, 41), (41, 47, 166, 182), (36, 42, 43, 37), (183, 167, 42, 36), (37, 43, 44, 38), (38, 44, 160, 176), (0, 12, 13, 1), (154, 172, 86, 62), (61, 85, 84, 60), (60, 84, 168, 148), (63, 87, 88, 64), (116, 140, 139, 115), (156, 190, 140, 116), (114, 115, 139, 138), (184, 144, 114, 138), (63, 149, 169, 87), (64, 88, 89, 65), (65, 89, 173, 155), (57, 81, 82, 58), (57, 159, 175, 81), (58, 82, 83, 59), (59, 83, 171, 151), (53, 77, 76, 52), (53, 151, 171, 77), (52, 76, 75, 51), (51, 75, 172, 154), (66, 90, 91, 67), (69, 93, 94, 70), (66, 148, 168, 90), (67, 91, 92, 68), (68, 92, 174, 158), (96, 0, 1, 97), (156, 176, 0, 96), (98, 97, 1, 2), (177, 145, 98, 2), (101, 5, 4, 100), (147, 179, 5, 101), (99, 100, 4, 3), (178, 152, 99, 3), (102, 6, 7, 103), (153, 180, 6, 102), (104, 103, 7, 8), (181, 146, 104, 8), (105, 9, 10, 106), (157, 182, 9, 105), (107, 106, 10, 11), (147, 107, 11, 179), (110, 26, 25, 109), (178, 26, 110, 152), (108, 109, 25, 24), (183, 144, 108, 24), (111, 27, 28, 112), (177, 27, 111, 145), (113, 112, 28, 29), (153, 113, 29, 180), (114, 36, 37, 115), (183, 36, 114, 144), (116, 115, 37, 38), (156, 116, 38, 176), (117, 39, 40, 118), (181, 39, 117, 146), (119, 118, 40, 41), (157, 119, 41, 182), (190, 120, 121, 122, 185, 135, 136, 137, 189, 126, 127, 128, 186, 141, 142, 143, 191, 129, 130, 131, 187, 125, 124, 123, 188, 134, 133, 132, 184, 138, 139, 140), (174, 92, 91, 90, 168, 84, 85, 86, 172, 75, 76, 77, 171, 83, 82, 81, 175, 95, 94, 93, 170, 80, 79, 78, 173, 89, 88, 87, 169, 74, 73, 72), (119, 143, 142, 118), (157, 191, 143, 119), (117, 118, 142, 141), (146, 117, 141, 186), (113, 137, 136, 112), (189, 137, 113, 153), (111, 112, 136, 135), (145, 111, 135, 185), (107, 131, 130, 106), (147, 187, 131, 107), (105, 106, 130, 129), (157, 105, 129, 191), (99, 123, 124, 100), (188, 123, 99, 152), (101, 100, 124, 125), (147, 101, 125, 187), (233, 243, 211, 204), (234, 242, 210, 207), (211, 221, 196, 204), (240, 238, 200, 208), (229, 195, 222, 254), (205, 235, 240, 208), (192, 230, 255, 217), (210, 242, 237, 203), (196, 225, 250, 218), (199, 226, 252, 220), (202, 239, 247, 215), (253, 223, 195, 229), (248, 224, 232, 246), (210, 223, 199, 207), (236, 244, 212, 201), (237, 245, 213, 203), (247, 234, 207, 215), (238, 246, 214, 200), (230, 192, 216, 248), (251, 221, 194, 231), (214, 246, 232, 206), (220, 194, 202, 215), (225, 196, 221, 251), (208, 217, 197, 205), (209, 219, 198, 206), (213, 245, 235, 205), (228, 193, 218, 250), (193, 228, 249, 219), (227, 197, 217, 255), (208, 200, 192, 217), (218, 193, 201, 212), (209, 201, 193, 219), (197, 227, 254, 222), (211, 202, 194, 221), (244, 233, 204, 212), (210, 203, 195, 223), (248, 216, 198, 224), (218, 212, 204, 196), (241, 236, 201, 209), (222, 213, 205, 197), (211, 243, 239, 202), (216, 214, 206, 198), (232, 241, 209, 206), (220, 215, 207, 199), (226, 199, 223, 253), (222, 195, 203, 213), (231, 194, 220, 252), (241, 232, 224, 249), (250, 225, 233, 244), (243, 233, 225, 251), (252, 226, 234, 247), (242, 234, 226, 253), (254, 227, 235, 245), (240, 235, 227, 255), (241, 249, 228, 236), (250, 244, 236, 228), (242, 253, 229, 237), (254, 245, 237, 229), (240, 255, 230, 238), (248, 246, 238, 230), (243, 251, 231, 239), (252, 247, 239, 231), (224, 198, 219, 249), (216, 192, 200, 214), (256, 260, 261, 257), (257, 261, 513, 512), (260, 542, 541, 261), (261, 541, 593, 513), (256, 257, 262, 258), (258, 262, 430, 431), (257, 512, 511, 262), (262, 511, 596, 430), (256, 258, 263, 259), (259, 263, 499, 500), (258, 431, 432, 263), (263, 432, 597, 499), (256, 259, 264, 260), (260, 264, 543, 542), (259, 500, 501, 264), (264, 501, 589, 543), (265, 269, 270, 266), (266, 270, 519, 518), (269, 539, 538, 270), (270, 538, 595, 519), (265, 266, 271, 267), (267, 271, 439, 440), (266, 518, 517, 271), (271, 517, 598, 439), (265, 267, 272, 268), (268, 272, 502, 503), (267, 440, 441, 272), (272, 441, 599, 502), (265, 268, 273, 269), (269, 273, 540, 539), (268, 503, 504, 273), (273, 504, 590, 540), (274, 278, 279, 275), (275, 279, 510, 509), (278, 536, 535, 279), (279, 535, 592, 510), (274, 275, 280, 276), (276, 280, 448, 449), (275, 509, 508, 280), (280, 508, 600, 448), (274, 276, 281, 277), (277, 281, 505, 506), (276, 449, 450, 281), (281, 450, 601, 505), (274, 277, 282, 278), (278, 282, 537, 536), (277, 506, 507, 282), (282, 507, 591, 537), (283, 287, 288, 284), (284, 288, 516, 515), (287, 533, 532, 288), (288, 532, 594, 516), (283, 284, 289, 285), (285, 289, 457, 458), (284, 515, 514, 289), (289, 514, 602, 457), (283, 285, 290, 286), (286, 290, 429, 428), (285, 458, 459, 290), (290, 459, 603, 429), (283, 286, 291, 287), (287, 291, 534, 533), (286, 428, 427, 291), (291, 427, 588, 534), (292, 296, 297, 293), (293, 297, 504, 503), (296, 530, 529, 297), (297, 529, 590, 504), (292, 293, 298, 294), (294, 298, 469, 470), (293, 503, 502, 298), (298, 502, 599, 469), (292, 294, 299, 295), (295, 299, 508, 509), (294, 470, 471, 299), (299, 471, 600, 508), (292, 295, 300, 296), (296, 300, 531, 530), (295, 509, 510, 300), (300, 510, 592, 531), (301, 305, 306, 302), (302, 306, 427, 428), (305, 527, 526, 306), (306, 526, 588, 427), (301, 302, 307, 303), (303, 307, 463, 464), (302, 428, 429, 307), (307, 429, 603, 463), (301, 303, 308, 304), (304, 308, 511, 512), (303, 464, 465, 308), (308, 465, 596, 511), (301, 304, 309, 305), (305, 309, 528, 527), (304, 512, 513, 309), (309, 513, 593, 528), (402, 554, 555, 400), (310, 314, 315, 311), (311, 315, 507, 506), (314, 524, 523, 315), (315, 523, 591, 507), (310, 311, 316, 312), (312, 316, 487, 488), (311, 506, 505, 316), (316, 505, 601, 487), (310, 312, 317, 313), (313, 317, 514, 515), (312, 488, 489, 317), (317, 489, 602, 514), (310, 313, 318, 314), (314, 318, 525, 524), (313, 515, 516, 318), (318, 516, 594, 525), (319, 323, 324, 320), (320, 324, 501, 500), (323, 521, 520, 324), (324, 520, 589, 501), (319, 320, 325, 321), (321, 325, 481, 482), (320, 500, 499, 325), (325, 499, 597, 481), (319, 321, 326, 322), (322, 326, 517, 518), (321, 482, 483, 326), (326, 483, 598, 517), (319, 322, 327, 323), (323, 327, 522, 521), (322, 518, 519, 327), (327, 519, 595, 522), (328, 332, 333, 329), (329, 333, 435, 434), (332, 437, 438, 333), (333, 438, 579, 435), (328, 329, 334, 330), (330, 334, 520, 521), (329, 434, 433, 334), (334, 433, 589, 520), (328, 330, 335, 331), (331, 335, 493, 494), (330, 521, 522, 335), (335, 522, 595, 493), (328, 331, 336, 332), (332, 336, 436, 437), (331, 494, 495, 336), (336, 495, 586, 436), (337, 341, 342, 338), (338, 342, 453, 452), (341, 455, 456, 342), (342, 456, 582, 453), (337, 338, 343, 339), (339, 343, 523, 524), (338, 452, 451, 343), (343, 451, 591, 523), (337, 339, 344, 340), (340, 344, 490, 491), (339, 524, 525, 344), (344, 525, 594, 490), (337, 340, 345, 341), (341, 345, 454, 455), (340, 491, 492, 345), (345, 492, 587, 454), (346, 350, 351, 347), (347, 351, 496, 497), (350, 425, 426, 351), (351, 426, 580, 496), (346, 347, 352, 348), (348, 352, 526, 527), (347, 497, 498, 352), (352, 498, 588, 526), (346, 348, 353, 349), (349, 353, 475, 476), (348, 527, 528, 353), (353, 528, 593, 475), (346, 349, 354, 350), (350, 354, 424, 425), (349, 476, 477, 354), (354, 477, 583, 424), (355, 359, 360, 356), (356, 360, 444, 443), (359, 446, 447, 360), (360, 447, 581, 444), (355, 356, 361, 357), (357, 361, 529, 530), (356, 443, 442, 361), (361, 442, 590, 529), (355, 357, 362, 358), (358, 362, 472, 473), (357, 530, 531, 362), (362, 531, 592, 472), (355, 358, 363, 359), (359, 363, 445, 446), (358, 473, 474, 363), (363, 474, 584, 445), (364, 368, 369, 365), (365, 369, 492, 491), (368, 485, 486, 369), (369, 486, 587, 492), (364, 365, 370, 366), (366, 370, 532, 533), (365, 491, 490, 370), (370, 490, 594, 532), (364, 366, 371, 367), (367, 371, 498, 497), (366, 533, 534, 371), (371, 534, 588, 498), (364, 367, 372, 368), (368, 372, 484, 485), (367, 497, 496, 372), (372, 496, 580, 484), (373, 377, 378, 374), (374, 378, 474, 473), (377, 467, 468, 378), (378, 468, 584, 474), (373, 374, 379, 375), (375, 379, 535, 536), (374, 473, 472, 379), (379, 472, 592, 535), (373, 375, 380, 376), (376, 380, 451, 452), (375, 536, 537, 380), (380, 537, 591, 451), (373, 376, 381, 377), (377, 381, 466, 467), (376, 452, 453, 381), (381, 453, 582, 466), (382, 386, 387, 383), (383, 387, 495, 494), (386, 479, 480, 387), (387, 480, 586, 495), (382, 383, 388, 384), (384, 388, 538, 539), (383, 494, 493, 388), (388, 493, 595, 538), (382, 384, 389, 385), (385, 389, 442, 443), (384, 539, 540, 389), (389, 540, 590, 442), (382, 385, 390, 386), (386, 390, 478, 479), (385, 443, 444, 390), (390, 444, 581, 478), (391, 395, 396, 392), (392, 396, 477, 476), (395, 461, 462, 396), (396, 462, 583, 477), (391, 392, 397, 393), (393, 397, 541, 542), (392, 476, 475, 397), (397, 475, 593, 541), (391, 393, 398, 394), (394, 398, 433, 434), (393, 542, 543, 398), (398, 543, 589, 433), (391, 394, 399, 395), (395, 399, 460, 461), (394, 434, 435, 399), (399, 435, 579, 460), (572, 605, 554, 402), (400, 555, 556, 401), (401, 556, 604, 573), (405, 560, 561, 403), (573, 597, 432, 401), (400, 431, 430, 402), (402, 430, 596, 572), (404, 441, 440, 403), (574, 606, 560, 405), (403, 561, 562, 404), (404, 562, 578, 550), (408, 544, 545, 406), (550, 599, 441, 404), (403, 440, 439, 405), (405, 439, 598, 574), (407, 450, 449, 406), (551, 585, 544, 408), (406, 545, 546, 407), (407, 546, 577, 552), (411, 563, 564, 409), (552, 601, 450, 407), (406, 449, 448, 408), (408, 448, 600, 551), (410, 459, 458, 409), (575, 607, 563, 411), (409, 564, 565, 410), (410, 565, 576, 553), (414, 566, 567, 412), (553, 603, 459, 410), (409, 458, 457, 411), (411, 457, 602, 575), (413, 465, 464, 412), (576, 566, 414, 553), (412, 567, 568, 413), (413, 568, 605, 572), (417, 547, 548, 415), (596, 465, 413, 572), (412, 464, 463, 414), (414, 463, 603, 553), (416, 471, 470, 415), (578, 547, 417, 550), (415, 548, 549, 416), (416, 549, 585, 551), (420, 557, 558, 418), (600, 471, 416, 551), (415, 470, 469, 417), (417, 469, 599, 550), (419, 483, 482, 418), (604, 557, 420, 573), (418, 558, 559, 419), (419, 559, 606, 574), (423, 569, 570, 421), (598, 483, 419, 574), (418, 482, 481, 420), (420, 481, 597, 573), (422, 489, 488, 421), (577, 569, 423, 552), (421, 570, 571, 422), (422, 571, 607, 575), (401, 432, 431, 400), (602, 489, 422, 575), (421, 488, 487, 423), (423, 487, 601, 552), (608, 609, 613, 612), (609, 864, 865, 613), (612, 613, 893, 894), (613, 865, 945, 893), (608, 610, 614, 609), (610, 783, 782, 614), (609, 614, 863, 864), (614, 782, 948, 863), (608, 611, 615, 610), (611, 852, 851, 615), (610, 615, 784, 783), (615, 851, 949, 784), (608, 612, 616, 611), (612, 894, 895, 616), (611, 616, 853, 852), (616, 895, 941, 853), (617, 618, 622, 621), (618, 870, 871, 622), (621, 622, 890, 891), (622, 871, 947, 890), (617, 619, 623, 618), (619, 792, 791, 623), (618, 623, 869, 870), (623, 791, 950, 869), (617, 620, 624, 619), (620, 855, 854, 624), (619, 624, 793, 792), (624, 854, 951, 793), (617, 621, 625, 620), (621, 891, 892, 625), (620, 625, 856, 855), (625, 892, 942, 856), (626, 627, 631, 630), (627, 861, 862, 631), (630, 631, 887, 888), (631, 862, 944, 887), (626, 628, 632, 627), (628, 801, 800, 632), (627, 632, 860, 861), (632, 800, 952, 860), (626, 629, 633, 628), (629, 858, 857, 633), (628, 633, 802, 801), (633, 857, 953, 802), (626, 630, 634, 629), (630, 888, 889, 634), (629, 634, 859, 858), (634, 889, 943, 859), (635, 636, 640, 639), (636, 867, 868, 640), (639, 640, 884, 885), (640, 868, 946, 884), (635, 637, 641, 636), (637, 810, 809, 641), (636, 641, 866, 867), (641, 809, 954, 866), (635, 638, 642, 637), (638, 780, 781, 642), (637, 642, 811, 810), (642, 781, 955, 811), (635, 639, 643, 638), (639, 885, 886, 643), (638, 643, 779, 780), (643, 886, 940, 779), (644, 645, 649, 648), (645, 855, 856, 649), (648, 649, 881, 882), (649, 856, 942, 881), (644, 646, 650, 645), (646, 822, 821, 650), (645, 650, 854, 855), (650, 821, 951, 854), (644, 647, 651, 646), (647, 861, 860, 651), (646, 651, 823, 822), (651, 860, 952, 823), (644, 648, 652, 647), (648, 882, 883, 652), (647, 652, 862, 861), (652, 883, 944, 862), (653, 654, 658, 657), (654, 780, 779, 658), (657, 658, 878, 879), (658, 779, 940, 878), (653, 655, 659, 654), (655, 816, 815, 659), (654, 659, 781, 780), (659, 815, 955, 781), (653, 656, 660, 655), (656, 864, 863, 660), (655, 660, 817, 816), (660, 863, 948, 817), (653, 657, 661, 656), (657, 879, 880, 661), (656, 661, 865, 864), (661, 880, 945, 865), (754, 752, 907, 906), (662, 663, 667, 666), (663, 858, 859, 667), (666, 667, 875, 876), (667, 859, 943, 875), (662, 664, 668, 663), (664, 840, 839, 668), (663, 668, 857, 858), (668, 839, 953, 857), (662, 665, 669, 664), (665, 867, 866, 669), (664, 669, 841, 840), (669, 866, 954, 841), (662, 666, 670, 665), (666, 876, 877, 670), (665, 670, 868, 867), (670, 877, 946, 868), (671, 672, 676, 675), (672, 852, 853, 676), (675, 676, 872, 873), (676, 853, 941, 872), (671, 673, 677, 672), (673, 834, 833, 677), (672, 677, 851, 852), (677, 833, 949, 851), (671, 674, 678, 673), (674, 870, 869, 678), (673, 678, 835, 834), (678, 869, 950, 835), (671, 675, 679, 674), (675, 873, 874, 679), (674, 679, 871, 870), (679, 874, 947, 871), (680, 681, 685, 684), (681, 786, 787, 685), (684, 685, 790, 789), (685, 787, 931, 790), (680, 682, 686, 681), (682, 873, 872, 686), (681, 686, 785, 786), (686, 872, 941, 785), (680, 683, 687, 682), (683, 846, 845, 687), (682, 687, 874, 873), (687, 845, 947, 874), (680, 684, 688, 683), (684, 789, 788, 688), (683, 688, 847, 846), (688, 788, 938, 847), (689, 690, 694, 693), (690, 804, 805, 694), (693, 694, 808, 807), (694, 805, 934, 808), (689, 691, 695, 690), (691, 876, 875, 695), (690, 695, 803, 804), (695, 875, 943, 803), (689, 692, 696, 691), (692, 843, 842, 696), (691, 696, 877, 876), (696, 842, 946, 877), (689, 693, 697, 692), (693, 807, 806, 697), (692, 697, 844, 843), (697, 806, 939, 844), (698, 699, 703, 702), (699, 849, 848, 703), (702, 703, 778, 777), (703, 848, 932, 778), (698, 700, 704, 699), (700, 879, 878, 704), (699, 704, 850, 849), (704, 878, 940, 850), (698, 701, 705, 700), (701, 828, 827, 705), (700, 705, 880, 879), (705, 827, 945, 880), (698, 702, 706, 701), (702, 777, 776, 706), (701, 706, 829, 828), (706, 776, 935, 829), (707, 708, 712, 711), (708, 795, 796, 712), (711, 712, 799, 798), (712, 796, 933, 799), (707, 709, 713, 708), (709, 882, 881, 713), (708, 713, 794, 795), (713, 881, 942, 794), (707, 710, 714, 709), (710, 825, 824, 714), (709, 714, 883, 882), (714, 824, 944, 883), (707, 711, 715, 710), (711, 798, 797, 715), (710, 715, 826, 825), (715, 797, 936, 826), (716, 717, 721, 720), (717, 843, 844, 721), (720, 721, 838, 837), (721, 844, 939, 838), (716, 718, 722, 717), (718, 885, 884, 722), (717, 722, 842, 843), (722, 884, 946, 842), (716, 719, 723, 718), (719, 849, 850, 723), (718, 723, 886, 885), (723, 850, 940, 886), (716, 720, 724, 719), (720, 837, 836, 724), (719, 724, 848, 849), (724, 836, 932, 848), (725, 726, 730, 729), (726, 825, 826, 730), (729, 730, 820, 819), (730, 826, 936, 820), (725, 727, 731, 726), (727, 888, 887, 731), (726, 731, 824, 825), (731, 887, 944, 824), (725, 728, 732, 727), (728, 804, 803, 732), (727, 732, 889, 888), (732, 803, 943, 889), (725, 729, 733, 728), (729, 819, 818, 733), (728, 733, 805, 804), (733, 818, 934, 805), (734, 735, 739, 738), (735, 846, 847, 739), (738, 739, 832, 831), (739, 847, 938, 832), (734, 736, 740, 735), (736, 891, 890, 740), (735, 740, 845, 846), (740, 890, 947, 845), (734, 737, 741, 736), (737, 795, 794, 741), (736, 741, 892, 891), (741, 794, 942, 892), (734, 738, 742, 737), (738, 831, 830, 742), (737, 742, 796, 795), (742, 830, 933, 796), (743, 744, 748, 747), (744, 828, 829, 748), (747, 748, 814, 813), (748, 829, 935, 814), (743, 745, 749, 744), (745, 894, 893, 749), (744, 749, 827, 828), (749, 893, 945, 827), (743, 746, 750, 745), (746, 786, 785, 750), (745, 750, 895, 894), (750, 785, 941, 895), (743, 747, 751, 746), (747, 813, 812, 751), (746, 751, 787, 786), (751, 812, 931, 787), (924, 754, 906, 957), (752, 753, 908, 907), (753, 925, 956, 908), (757, 755, 913, 912), (925, 753, 784, 949), (752, 754, 782, 783), (754, 924, 948, 782), (756, 755, 792, 793), (926, 757, 912, 958), (755, 756, 914, 913), (756, 902, 930, 914), (760, 758, 897, 896), (902, 756, 793, 951), (755, 757, 791, 792), (757, 926, 950, 791), (759, 758, 801, 802), (903, 760, 896, 937), (758, 759, 898, 897), (759, 904, 929, 898), (763, 761, 916, 915), (904, 759, 802, 953), (758, 760, 800, 801), (760, 903, 952, 800), (762, 761, 810, 811), (927, 763, 915, 959), (761, 762, 917, 916), (762, 905, 928, 917), (766, 764, 919, 918), (905, 762, 811, 955), (761, 763, 809, 810), (763, 927, 954, 809), (765, 764, 816, 817), (928, 905, 766, 918), (764, 765, 920, 919), (765, 924, 957, 920), (769, 767, 900, 899), (948, 924, 765, 817), (764, 766, 815, 816), (766, 905, 955, 815), (768, 767, 822, 823), (930, 902, 769, 899), (767, 768, 901, 900), (768, 903, 937, 901), (772, 770, 910, 909), (952, 903, 768, 823), (767, 769, 821, 822), (769, 902, 951, 821), (771, 770, 834, 835), (956, 925, 772, 909), (770, 771, 911, 910), (771, 926, 958, 911), (775, 773, 922, 921), (950, 926, 771, 835), (770, 772, 833, 834), (772, 925, 949, 833), (774, 773, 840, 841), (929, 904, 775, 921), (773, 774, 923, 922), (774, 927, 959, 923), (753, 752, 783, 784), (954, 927, 774, 841), (773, 775, 839, 840), (775, 904, 953, 839), (424, 583, 935, 776), (425, 424, 776, 777), (426, 425, 777, 778), (580, 426, 778, 932), (436, 586, 938, 788), (437, 436, 788, 789), (438, 437, 789, 790), (579, 438, 790, 931), (445, 584, 936, 797), (446, 445, 797, 798), (447, 446, 798, 799), (581, 447, 799, 933), (454, 587, 939, 806), (455, 454, 806, 807), (456, 455, 807, 808), (582, 456, 808, 934), (460, 579, 931, 812), (461, 460, 812, 813), (462, 461, 813, 814), (583, 462, 814, 935), (466, 582, 934, 818), (467, 466, 818, 819), (468, 467, 819, 820), (584, 468, 820, 936), (478, 581, 933, 830), (479, 478, 830, 831), (480, 479, 831, 832), (586, 480, 832, 938), (484, 580, 932, 836), (485, 484, 836, 837), (486, 485, 837, 838), (587, 486, 838, 939), (544, 585, 937, 896), (545, 544, 896, 897), (546, 545, 897, 898), (577, 546, 898, 929), (547, 578, 930, 899), (548, 547, 899, 900), (549, 548, 900, 901), (585, 549, 901, 937), (554, 605, 957, 906), (555, 554, 906, 907), (556, 555, 907, 908), (604, 556, 908, 956), (557, 604, 956, 909), (558, 557, 909, 910), (559, 558, 910, 911), (606, 559, 911, 958), (560, 606, 958, 912), (561, 560, 912, 913), (562, 561, 913, 914), (578, 562, 914, 930), (563, 607, 959, 915), (564, 563, 915, 916), (565, 564, 916, 917), (576, 565, 917, 928), (566, 576, 928, 918), (567, 566, 918, 919), (568, 567, 919, 920), (605, 568, 920, 957), (569, 577, 929, 921), (570, 569, 921, 922), (571, 570, 922, 923), (607, 571, 923, 959)])
me_cube.polygons.foreach_set('use_smooth', [1, 1, 1, 1, 1, 1, 1, 1, 1, 1, 1, 1, 1, 1, 1, 1, 1, 1, 1, 1, 1, 1, 1, 1, 1, 1, 1, 1, 1, 1, 1, 1, 1, 1, 1, 1, 1, 1, 1, 1, 1, 1, 1, 1, 1, 1, 1, 1, 1, 1, 1, 1, 1, 1, 1, 1, 1, 1, 1, 1, 1, 1, 1, 1, 1, 1, 1, 1, 1, 1, 1, 1, 1, 1, 1, 1, 1, 1, 1, 1, 0, 0, 0, 0, 0, 0, 0, 0, 0, 0, 0, 0, 0, 0, 0, 0, 0, 0, 0, 0, 0, 0, 0, 0, 0, 0, 0, 0, 0, 0, 0, 0, 0, 0, 1, 1, 1, 1, 1, 1, 1, 1, 1, 1, 1, 1, 1, 1, 1, 1, 1, 1, 0, 1, 1, 1, 1, 1, 1, 1, 1, 1, 0, 0, 1, 1, 1, 1, 1, 1, 1, 0, 1, 0, 0, 1, 1, 1, 1, 0, 0, 0, 1, 0, 1, 0, 1, 0, 1, 0, 1, 0, 1, 0, 1, 0, 1, 0, 0, 0, 0, 0, 0, 0, 0, 0, 0, 0, 0, 0, 0, 0, 1, 0, 1, 1, 1, 1, 1, 1, 1, 1, 1, 1, 1, 1, 1, 1, 1, 1, 1, 1, 1, 1, 1, 1, 1, 1, 1, 1, 1, 1, 1, 1, 1, 1, 1, 1, 1, 1, 1, 1, 1, 1, 1, 1, 1, 1, 1, 1, 1, 1, 1, 1, 1, 1, 1, 1, 1, 1, 1, 1, 1, 1, 1, 1, 1, 1, 1, 1, 1, 1, 1, 1, 1, 1, 1, 1, 1, 1, 1, 1, 1, 1, 1, 1, 1, 1, 1, 1, 1, 1, 1, 1, 1, 1, 1, 1, 1, 1, 1, 1, 1, 1, 1, 1, 1, 1, 1, 1, 1, 1, 1, 1, 1, 1, 1, 1, 1, 1, 1, 1, 1, 1, 1, 1, 1, 1, 1, 1, 1, 1, 1, 1, 1, 1, 1, 1, 1, 1, 1, 1, 1, 1, 1, 1, 1, 1, 1, 1, 1, 1, 1, 1, 1, 1, 1, 1, 1, 1, 1, 1, 1, 1, 1, 1, 1, 1, 1, 1, 1, 1, 1, 1, 1, 1, 1, 1, 1, 1, 1, 1, 1, 1, 1, 1, 1, 1, 1, 1, 1, 1, 1, 1, 1, 1, 1, 1, 1, 1, 1, 1, 1, 1, 1, 1, 1, 1, 1, 1, 1, 1, 1, 1, 1, 1, 1, 1, 1, 1, 1, 1, 1, 1, 1, 1, 1, 1, 1, 1, 1, 1, 1, 1, 1, 1, 1, 1, 1, 1, 1, 1, 1, 1, 1, 1, 1, 1, 1, 1, 1, 1, 1, 1, 1, 1, 1, 1, 1, 1, 1, 1, 1, 1, 1, 1, 1, 1, 1, 1, 1, 1, 1, 1, 1, 1, 1, 1, 1, 1, 1, 1, 1, 1, 1, 1, 1, 1, 1, 1, 1, 1, 1, 1, 1, 1, 1, 1, 1, 1, 1, 1, 1, 1, 1, 1, 1, 1, 1, 1, 1, 1, 1, 1, 1, 1, 1, 1, 1, 1, 1, 1, 1, 1, 1, 1, 1, 1, 1, 1, 1, 1, 1, 1, 1, 1, 1, 1, 1, 1, 1, 1, 1, 1, 1, 1, 1, 1, 1, 1, 1, 1, 1, 1, 1, 1, 1, 1, 1, 1, 1, 1, 1, 1, 1, 1, 1, 1, 1, 1, 1, 1, 1, 1, 1, 1, 1, 1, 1, 1, 1, 1, 1, 1, 1, 1, 1, 1, 1, 1, 1, 1, 1, 1, 1, 1, 1, 1, 1, 1, 1, 1, 1, 1, 1, 1, 1, 1, 1, 1, 1, 1, 1, 1, 1, 1, 1, 1, 1, 1, 1, 1, 1, 1, 1, 1, 1, 1, 1, 1, 1, 1, 1, 1, 1, 1, 1, 1, 1, 1, 1, 1, 1, 1, 1, 1, 1, 1, 1, 1, 1, 1, 1, 1, 1, 1, 1, 1, 1, 1, 1, 1, 1, 1, 1, 1, 1, 1, 1, 1, 1, 1, 1, 1, 1, 1, 1, 1, 1, 1, 1, 1, 1, 1, 1, 1, 1, 1, 1, 1, 1, 1, 1, 1, 1, 1, 1, 1, 1, 1, 1, 1, 1, 1, 1, 1, 1, 1, 1, 1, 1, 1, 1, 1, 1, 1, 1, 1, 1, 1, 1, 1, 1, 1, 1, 1, 1, 1, 1, 1, 1, 1, 1, 1, 1, 1, 1, 1, 1, 1, 1, 1, 1, 1, 1, 1, 1, 1, 1, 1, 1, 1, 1, 1, 1, 1, 1, 1, 1, 1, 1, 1, 1, 1, 1, 1, 1, 1, 1, 1, 1, 1, 1, 1, 1, 1, 1, 1, 1, 1, 1, 1, 1, 1, 1, 1, 1, 1, 1, 1, 1, 1, 1, 1, 1, 1, 1, 1, 1, 1, 1, 1, 1, 1, 1, 1, 1, 1, 1, 1, 1, 1, 1, 1, 1, 1, 1, 1, 1, 1, 1, 1, 1, 1, 1, 1, 1, 1, 1, 1, 1, 1, 1, 1, 1, 1, 1, 1, 1, 1, 1, 1, 1, 1, 0, 0, 0, 0, 0, 0, 0, 0, 0, 0, 0, 0, 0, 0, 0, 0, 0, 0, 0, 0, 0, 0, 0, 0, 0, 0, 0, 0, 0, 0, 0, 0, 1, 1, 1, 1, 1, 1, 1, 1, 1, 1, 1, 1, 1, 1, 1, 1, 1, 1, 1, 1, 1, 1, 1, 1, 1, 1, 1, 1, 1, 1, 1, 1])
_k = set([(424, 425), (424, 583), (425, 426), (426, 580), (436, 437), (436, 586), (437, 438), (438, 579), (445, 446), (445, 584), (446, 447), (447, 581), (454, 455), (454, 587), (455, 456), (456, 582), (460, 461), (460, 579), (461, 462), (462, 583), (466, 467), (466, 582), (467, 468), (468, 584), (478, 479), (478, 581), (479, 480), (480, 586), (484, 485), (484, 580), (485, 486), (486, 587), (544, 545), (544, 585), (545, 546), (546, 577), (547, 548), (547, 578), (548, 549), (549, 585), (554, 555), (554, 605), (555, 556), (556, 604), (557, 558), (557, 604), (558, 559), (559, 606), (560, 561), (560, 606), (561, 562), (562, 578), (563, 564), (563, 607), (564, 565), (565, 576), (566, 567), (566, 576), (567, 568), (568, 605), (569, 570), (569, 577), (570, 571), (571, 607), (776, 777), (776, 935), (777, 778), (778, 932), (788, 789), (788, 938), (789, 790), (790, 931), (797, 798), (797, 936), (798, 799), (799, 933), (806, 807), (806, 939), (807, 808), (808, 934), (812, 813), (812, 931), (813, 814), (814, 935), (818, 819), (818, 934), (819, 820), (820, 936), (830, 831), (830, 933), (831, 832), (832, 938), (836, 837), (836, 932), (837, 838), (838, 939), (896, 897), (896, 937), (897, 898), (898, 929), (899, 900), (899, 930), (900, 901), (901, 937), (906, 907), (906, 957), (907, 908), (908, 956), (909, 910), (909, 956), (910, 911), (911, 958), (912, 913), (912, 958), (913, 914), (914, 930), (915, 916), (915, 959), (916, 917), (917, 928), (918, 919), (918, 928), (919, 920), (920, 957), (921, 922), (921, 929), (922, 923), (923, 959)])
me_cube.attributes.new('sharp_edge', 'BOOLEAN', 'EDGE').data.foreach_set('value', [ (min(e.vertices), max(e.vertices)) in _k for e in me_cube.edges])
me_cube.materials.append(mat_material)
me_cube.use_remesh_preserve_volume = False
me_cube.use_remesh_preserve_attributes = False
me_cube.use_mirror_vertex_groups = False
me_cube.update()

# ---- objects
ob_cube = bpy.data.objects.new('Cube', me_cube)
ob_lamp = bpy.data.objects.new('Lamp', light_lamp)
ob_camera = bpy.data.objects.new('Camera', cam_camera)

# ---- transforms, parenting, visibility, modifiers, constraints
ob_cube.location = (0.0, 0.0, 0.0)
ob_cube.lock_rotations_4d = False
ob_cube.empty_display_type = 'ARROWS'
ob_cube.lineart.crease_threshold = 0.0
ob_lamp.location = (4.076, 1.005, 5.904)
ob_lamp.rotation_euler = (0.6503, 0.05522, 1.866)
ob_lamp.lock_rotations_4d = False
ob_lamp.empty_display_type = 'ARROWS'
ob_lamp.color = (0.0, 0.0, 0.0, 0.0)
ob_lamp.lineart.crease_threshold = 0.0
ob_camera.location = (7.481, -6.508, 5.344)
ob_camera.rotation_euler = (1.109, 0.0, 0.8149)
ob_camera.lock_rotations_4d = False
ob_camera.empty_display_type = 'ARROWS'
ob_camera.color = (0.0, 0.0, 0.0, 0.0)
ob_camera.display_type = 'WIRE'
ob_camera.lineart.crease_threshold = 0.0

# ---- collection membership
col_collection_1.objects.link(ob_cube)
col_collection_1.objects.link(ob_lamp)
col_collection_1.objects.link(ob_camera)

# ---- scene / render settings (as saved in the file)
scene.camera = ob_camera
scene.frame_start = 1; scene.frame_end = 250; scene.frame_set(1)
scene.render.engine = 'BLENDER_EEVEE_NEXT'
scene.render.resolution_percentage = 50
scene.render.dither_intensity = 0.0
scene.cycles.use_denoising = False
scene.cycles.samples = 128
scene.cycles.sampling_pattern = 'TABULATED_SOBOL'
scene.cycles.use_adaptive_sampling = False
scene.cycles.use_light_tree = False
scene.cycles.blur_glossy = 0.0
scene.cycles.sample_clamp_indirect = 0.0
scene.view_settings.view_transform = 'Standard'
bpy.context.view_layer.update()
